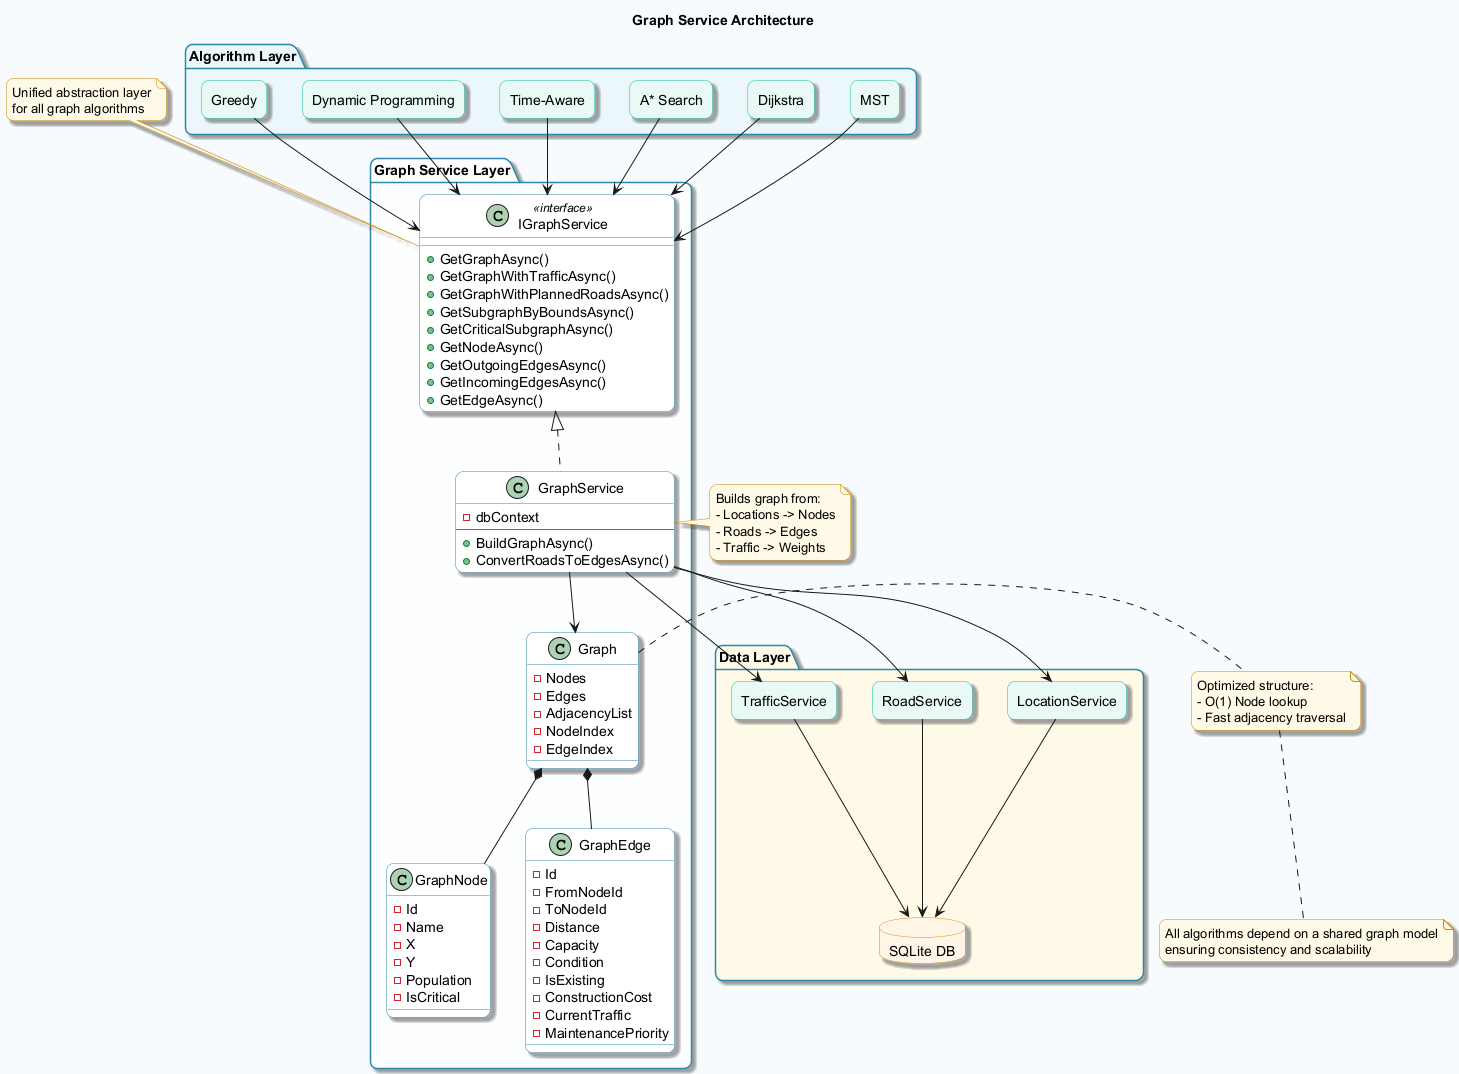

The diagram above was rendered by PlantUML. Its source (embedded in the PNG):
@startuml graph-service-architecture
allowmixing
title Graph Service Architecture

' ================== THEME ==================
skinparam backgroundColor #F7FBFC
skinparam shadowing true
skinparam roundcorner 15

skinparam package {
    BorderColor #2E86AB
    FontStyle bold
}

skinparam class {
    BackgroundColor #FFFFFF
    BorderColor #2E86AB
}

skinparam interface {
    BackgroundColor #EAF6FB
    BorderColor #1B4F72
}

skinparam rectangle {
    BackgroundColor #E8F8F5
    BorderColor #1ABC9C
}

skinparam database {
    BackgroundColor #FEF5E7
    BorderColor #D68910
}

skinparam note {
    BackgroundColor #FFF9E6
    BorderColor #CC8800
}

' ================== ALGORITHM LAYER ==================
package "Algorithm Layer" #EAF6FB {
    rectangle "MST" as mst
    rectangle "Dijkstra" as dijkstra
    rectangle "A* Search" as astar
    rectangle "Time-Aware" as timeaware
    rectangle "Dynamic Programming" as dp
    rectangle "Greedy" as greedy
}

' ================== GRAPH SERVICE LAYER ==================
package "Graph Service Layer" #FDFEFE {

    class "IGraphService" as igraph <<interface>> {
        + GetGraphAsync()
        + GetGraphWithTrafficAsync()
        + GetGraphWithPlannedRoadsAsync()
        + GetSubgraphByBoundsAsync()
        + GetCriticalSubgraphAsync()
        + GetNodeAsync()
        + GetOutgoingEdgesAsync()
        + GetIncomingEdgesAsync()
        + GetEdgeAsync()
    }

    class GraphService {
        - dbContext
        --
        + BuildGraphAsync()
        + ConvertRoadsToEdgesAsync()
    }

    class Graph {
        - Nodes
        - Edges
        - AdjacencyList
        - NodeIndex
        - EdgeIndex
    }

    class GraphNode {
        - Id
        - Name
        - X
        - Y
        - Population
        - IsCritical
    }

    class GraphEdge {
        - Id
        - FromNodeId
        - ToNodeId
        - Distance
        - Capacity
        - Condition
        - IsExisting
        - ConstructionCost
        - CurrentTraffic
        - MaintenancePriority
    }
}

' ================== DATA LAYER ==================
package "Data Layer" #FEF9E7 {
    rectangle "LocationService" as locServ
    rectangle "RoadService" as roadServ
    rectangle "TrafficService" as traffServ
    database "SQLite DB" as db
}

' ================== RELATIONSHIPS ==================

' Algorithm -> Graph Service
mst --> igraph
dijkstra --> igraph
astar --> igraph
timeaware --> igraph
dp --> igraph
greedy --> igraph

' Interface implementation
igraph <|.. GraphService

' Graph structure
GraphService --> Graph
Graph *-- GraphNode
Graph *-- GraphEdge

' Data connections
GraphService --> locServ
GraphService --> roadServ
GraphService --> traffServ

locServ --> db
roadServ --> db
traffServ --> db

' ================== NOTES ==================
note top of igraph
    Unified abstraction layer
    for all graph algorithms
end note

note right of GraphService
    Builds graph from:
    - Locations -> Nodes
    - Roads -> Edges
    - Traffic -> Weights
end note

note right of Graph
    Optimized structure:
    - O(1) Node lookup
    - Fast adjacency traversal
end note

note bottom
    All algorithms depend on a shared graph model
    ensuring consistency and scalability
end note

@enduml